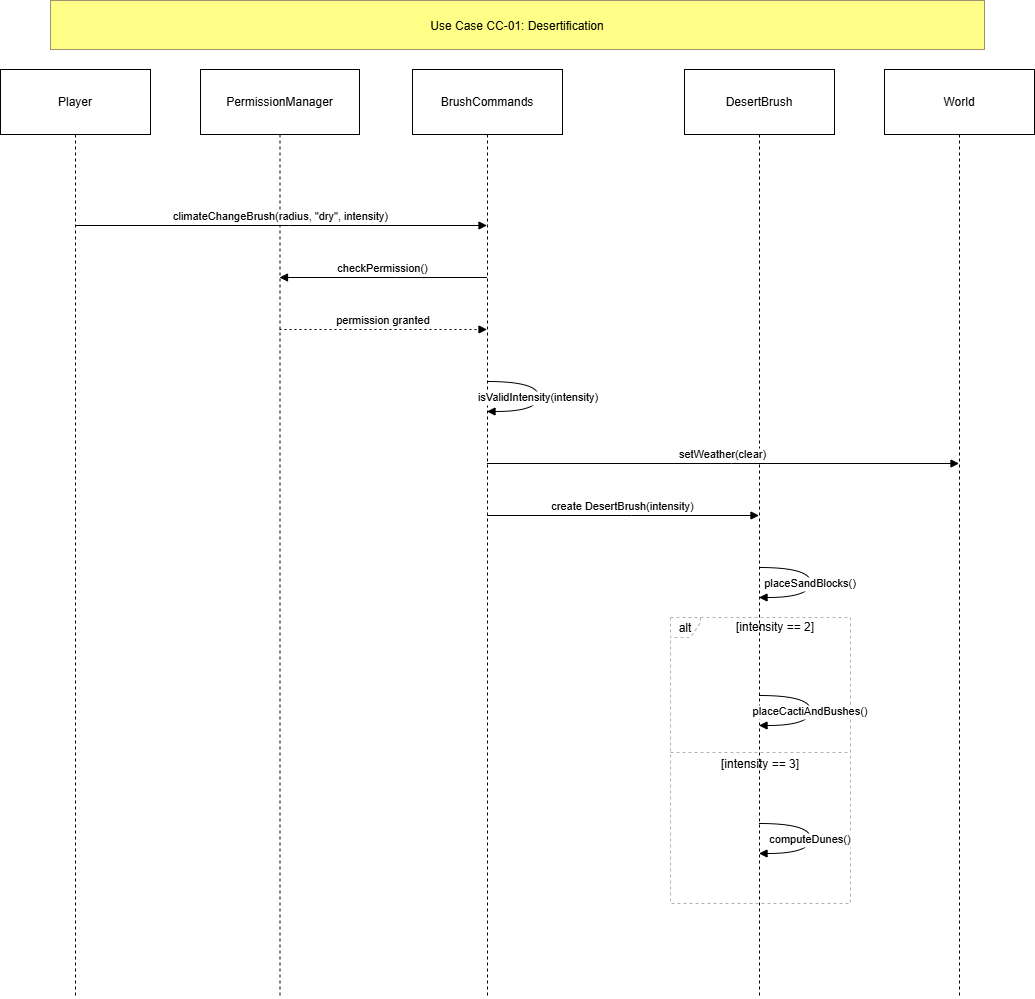

The diagram above was exported from draw.io. Its source (the exported page's mxGraphModel, read from the mxfile embedded in the PNG):
<mxGraphModel dx="2314" dy="2198" grid="1" gridSize="10" guides="1" tooltips="1" connect="1" arrows="1" fold="1" page="1" pageScale="1" pageWidth="850" pageHeight="1100" math="0" shadow="0">
  <root>
    <mxCell id="0" />
    <mxCell id="1" parent="0" />
    <mxCell id="iMP1NZ1Ze3AL0gVl9rPU-69" value="Player" style="shape=umlLifeline;perimeter=lifelinePerimeter;whiteSpace=wrap;container=1;dropTarget=0;collapsible=0;recursiveResize=0;outlineConnect=0;portConstraint=eastwest;newEdgeStyle={&quot;edgeStyle&quot;:&quot;elbowEdgeStyle&quot;,&quot;elbow&quot;:&quot;vertical&quot;,&quot;curved&quot;:0,&quot;rounded&quot;:0};size=65;" vertex="1" parent="1">
      <mxGeometry x="20" y="20" width="150" height="929" as="geometry" />
    </mxCell>
    <mxCell id="iMP1NZ1Ze3AL0gVl9rPU-70" value="PermissionManager" style="shape=umlLifeline;perimeter=lifelinePerimeter;whiteSpace=wrap;container=1;dropTarget=0;collapsible=0;recursiveResize=0;outlineConnect=0;portConstraint=eastwest;newEdgeStyle={&quot;edgeStyle&quot;:&quot;elbowEdgeStyle&quot;,&quot;elbow&quot;:&quot;vertical&quot;,&quot;curved&quot;:0,&quot;rounded&quot;:0};size=65;" vertex="1" parent="1">
      <mxGeometry x="220" y="20" width="159" height="929" as="geometry" />
    </mxCell>
    <mxCell id="iMP1NZ1Ze3AL0gVl9rPU-71" value="BrushCommands" style="shape=umlLifeline;perimeter=lifelinePerimeter;whiteSpace=wrap;container=1;dropTarget=0;collapsible=0;recursiveResize=0;outlineConnect=0;portConstraint=eastwest;newEdgeStyle={&quot;edgeStyle&quot;:&quot;elbowEdgeStyle&quot;,&quot;elbow&quot;:&quot;vertical&quot;,&quot;curved&quot;:0,&quot;rounded&quot;:0};size=65;" vertex="1" parent="1">
      <mxGeometry x="432" y="20" width="150" height="929" as="geometry" />
    </mxCell>
    <mxCell id="iMP1NZ1Ze3AL0gVl9rPU-72" value="DesertBrush" style="shape=umlLifeline;perimeter=lifelinePerimeter;whiteSpace=wrap;container=1;dropTarget=0;collapsible=0;recursiveResize=0;outlineConnect=0;portConstraint=eastwest;newEdgeStyle={&quot;edgeStyle&quot;:&quot;elbowEdgeStyle&quot;,&quot;elbow&quot;:&quot;vertical&quot;,&quot;curved&quot;:0,&quot;rounded&quot;:0};size=65;" vertex="1" parent="1">
      <mxGeometry x="704" y="20" width="150" height="929" as="geometry" />
    </mxCell>
    <mxCell id="iMP1NZ1Ze3AL0gVl9rPU-73" value="World" style="shape=umlLifeline;perimeter=lifelinePerimeter;whiteSpace=wrap;container=1;dropTarget=0;collapsible=0;recursiveResize=0;outlineConnect=0;portConstraint=eastwest;newEdgeStyle={&quot;edgeStyle&quot;:&quot;elbowEdgeStyle&quot;,&quot;elbow&quot;:&quot;vertical&quot;,&quot;curved&quot;:0,&quot;rounded&quot;:0};size=65;" vertex="1" parent="1">
      <mxGeometry x="904" y="20" width="150" height="929" as="geometry" />
    </mxCell>
    <mxCell id="iMP1NZ1Ze3AL0gVl9rPU-74" value="alt" style="shape=umlFrame;dashed=1;pointerEvents=0;dropTarget=0;strokeColor=#B3B3B3;height=20;width=30" vertex="1" parent="1">
      <mxGeometry x="690" y="568" width="180" height="286" as="geometry" />
    </mxCell>
    <mxCell id="iMP1NZ1Ze3AL0gVl9rPU-75" value="[intensity == 2]" style="text;strokeColor=none;fillColor=none;align=center;verticalAlign=middle;whiteSpace=wrap;" vertex="1" parent="iMP1NZ1Ze3AL0gVl9rPU-74">
      <mxGeometry x="30" width="150" height="20" as="geometry" />
    </mxCell>
    <mxCell id="iMP1NZ1Ze3AL0gVl9rPU-76" value="[intensity == 3]" style="shape=line;dashed=1;whiteSpace=wrap;verticalAlign=top;labelPosition=center;verticalLabelPosition=middle;align=center;strokeColor=#B3B3B3;" vertex="1" parent="iMP1NZ1Ze3AL0gVl9rPU-74">
      <mxGeometry y="133" width="180" height="4" as="geometry" />
    </mxCell>
    <mxCell id="iMP1NZ1Ze3AL0gVl9rPU-77" value="climateChangeBrush(radius, &quot;dry&quot;, intensity)" style="verticalAlign=bottom;edgeStyle=elbowEdgeStyle;elbow=vertical;curved=0;rounded=0;endArrow=block;" edge="1" parent="1" source="iMP1NZ1Ze3AL0gVl9rPU-69" target="iMP1NZ1Ze3AL0gVl9rPU-71">
      <mxGeometry relative="1" as="geometry">
        <Array as="points">
          <mxPoint x="309" y="176" />
        </Array>
      </mxGeometry>
    </mxCell>
    <mxCell id="iMP1NZ1Ze3AL0gVl9rPU-78" value="checkPermission()" style="verticalAlign=bottom;edgeStyle=elbowEdgeStyle;elbow=vertical;curved=0;rounded=0;endArrow=block;" edge="1" parent="1" source="iMP1NZ1Ze3AL0gVl9rPU-71" target="iMP1NZ1Ze3AL0gVl9rPU-70">
      <mxGeometry relative="1" as="geometry">
        <Array as="points">
          <mxPoint x="415" y="228" />
        </Array>
      </mxGeometry>
    </mxCell>
    <mxCell id="iMP1NZ1Ze3AL0gVl9rPU-79" value="permission granted" style="verticalAlign=bottom;edgeStyle=elbowEdgeStyle;elbow=vertical;curved=0;rounded=0;dashed=1;dashPattern=2 3;endArrow=block;" edge="1" parent="1" source="iMP1NZ1Ze3AL0gVl9rPU-70" target="iMP1NZ1Ze3AL0gVl9rPU-71">
      <mxGeometry relative="1" as="geometry">
        <Array as="points">
          <mxPoint x="412" y="280" />
        </Array>
      </mxGeometry>
    </mxCell>
    <mxCell id="iMP1NZ1Ze3AL0gVl9rPU-80" value="isValidIntensity(intensity)" style="curved=1;endArrow=block;rounded=0;" edge="1" parent="1" source="iMP1NZ1Ze3AL0gVl9rPU-71" target="iMP1NZ1Ze3AL0gVl9rPU-71">
      <mxGeometry relative="1" as="geometry">
        <Array as="points">
          <mxPoint x="558" y="332" />
          <mxPoint x="558" y="362" />
        </Array>
      </mxGeometry>
    </mxCell>
    <mxCell id="iMP1NZ1Ze3AL0gVl9rPU-81" value="setWeather(clear)" style="verticalAlign=bottom;edgeStyle=elbowEdgeStyle;elbow=vertical;curved=0;rounded=0;endArrow=block;" edge="1" parent="1" source="iMP1NZ1Ze3AL0gVl9rPU-71" target="iMP1NZ1Ze3AL0gVl9rPU-73">
      <mxGeometry relative="1" as="geometry">
        <Array as="points">
          <mxPoint x="751" y="414" />
        </Array>
      </mxGeometry>
    </mxCell>
    <mxCell id="iMP1NZ1Ze3AL0gVl9rPU-82" value="create DesertBrush(intensity)" style="verticalAlign=bottom;edgeStyle=elbowEdgeStyle;elbow=vertical;curved=0;rounded=0;endArrow=block;" edge="1" parent="1" source="iMP1NZ1Ze3AL0gVl9rPU-71" target="iMP1NZ1Ze3AL0gVl9rPU-72">
      <mxGeometry relative="1" as="geometry">
        <Array as="points">
          <mxPoint x="651" y="466" />
        </Array>
      </mxGeometry>
    </mxCell>
    <mxCell id="iMP1NZ1Ze3AL0gVl9rPU-83" value="placeSandBlocks()" style="curved=1;endArrow=block;rounded=0;" edge="1" parent="1" source="iMP1NZ1Ze3AL0gVl9rPU-72" target="iMP1NZ1Ze3AL0gVl9rPU-72">
      <mxGeometry relative="1" as="geometry">
        <Array as="points">
          <mxPoint x="830" y="518" />
          <mxPoint x="830" y="548" />
        </Array>
      </mxGeometry>
    </mxCell>
    <mxCell id="iMP1NZ1Ze3AL0gVl9rPU-84" value="placeCactiAndBushes()" style="curved=1;endArrow=block;rounded=0;" edge="1" parent="1" source="iMP1NZ1Ze3AL0gVl9rPU-72" target="iMP1NZ1Ze3AL0gVl9rPU-72">
      <mxGeometry relative="1" as="geometry">
        <Array as="points">
          <mxPoint x="830" y="646" />
          <mxPoint x="830" y="676" />
        </Array>
      </mxGeometry>
    </mxCell>
    <mxCell id="iMP1NZ1Ze3AL0gVl9rPU-85" value="computeDunes()" style="curved=1;endArrow=block;rounded=0;" edge="1" parent="1" source="iMP1NZ1Ze3AL0gVl9rPU-72" target="iMP1NZ1Ze3AL0gVl9rPU-72">
      <mxGeometry relative="1" as="geometry">
        <Array as="points">
          <mxPoint x="830" y="774" />
          <mxPoint x="830" y="804" />
        </Array>
      </mxGeometry>
    </mxCell>
    <mxCell id="iMP1NZ1Ze3AL0gVl9rPU-86" value="Use Case CC-01: Desertification" style="fillColor=#ffff88;strokeColor=#9E916F;" vertex="1" parent="1">
      <mxGeometry x="70" y="-49" width="934" height="49" as="geometry" />
    </mxCell>
  </root>
</mxGraphModel>